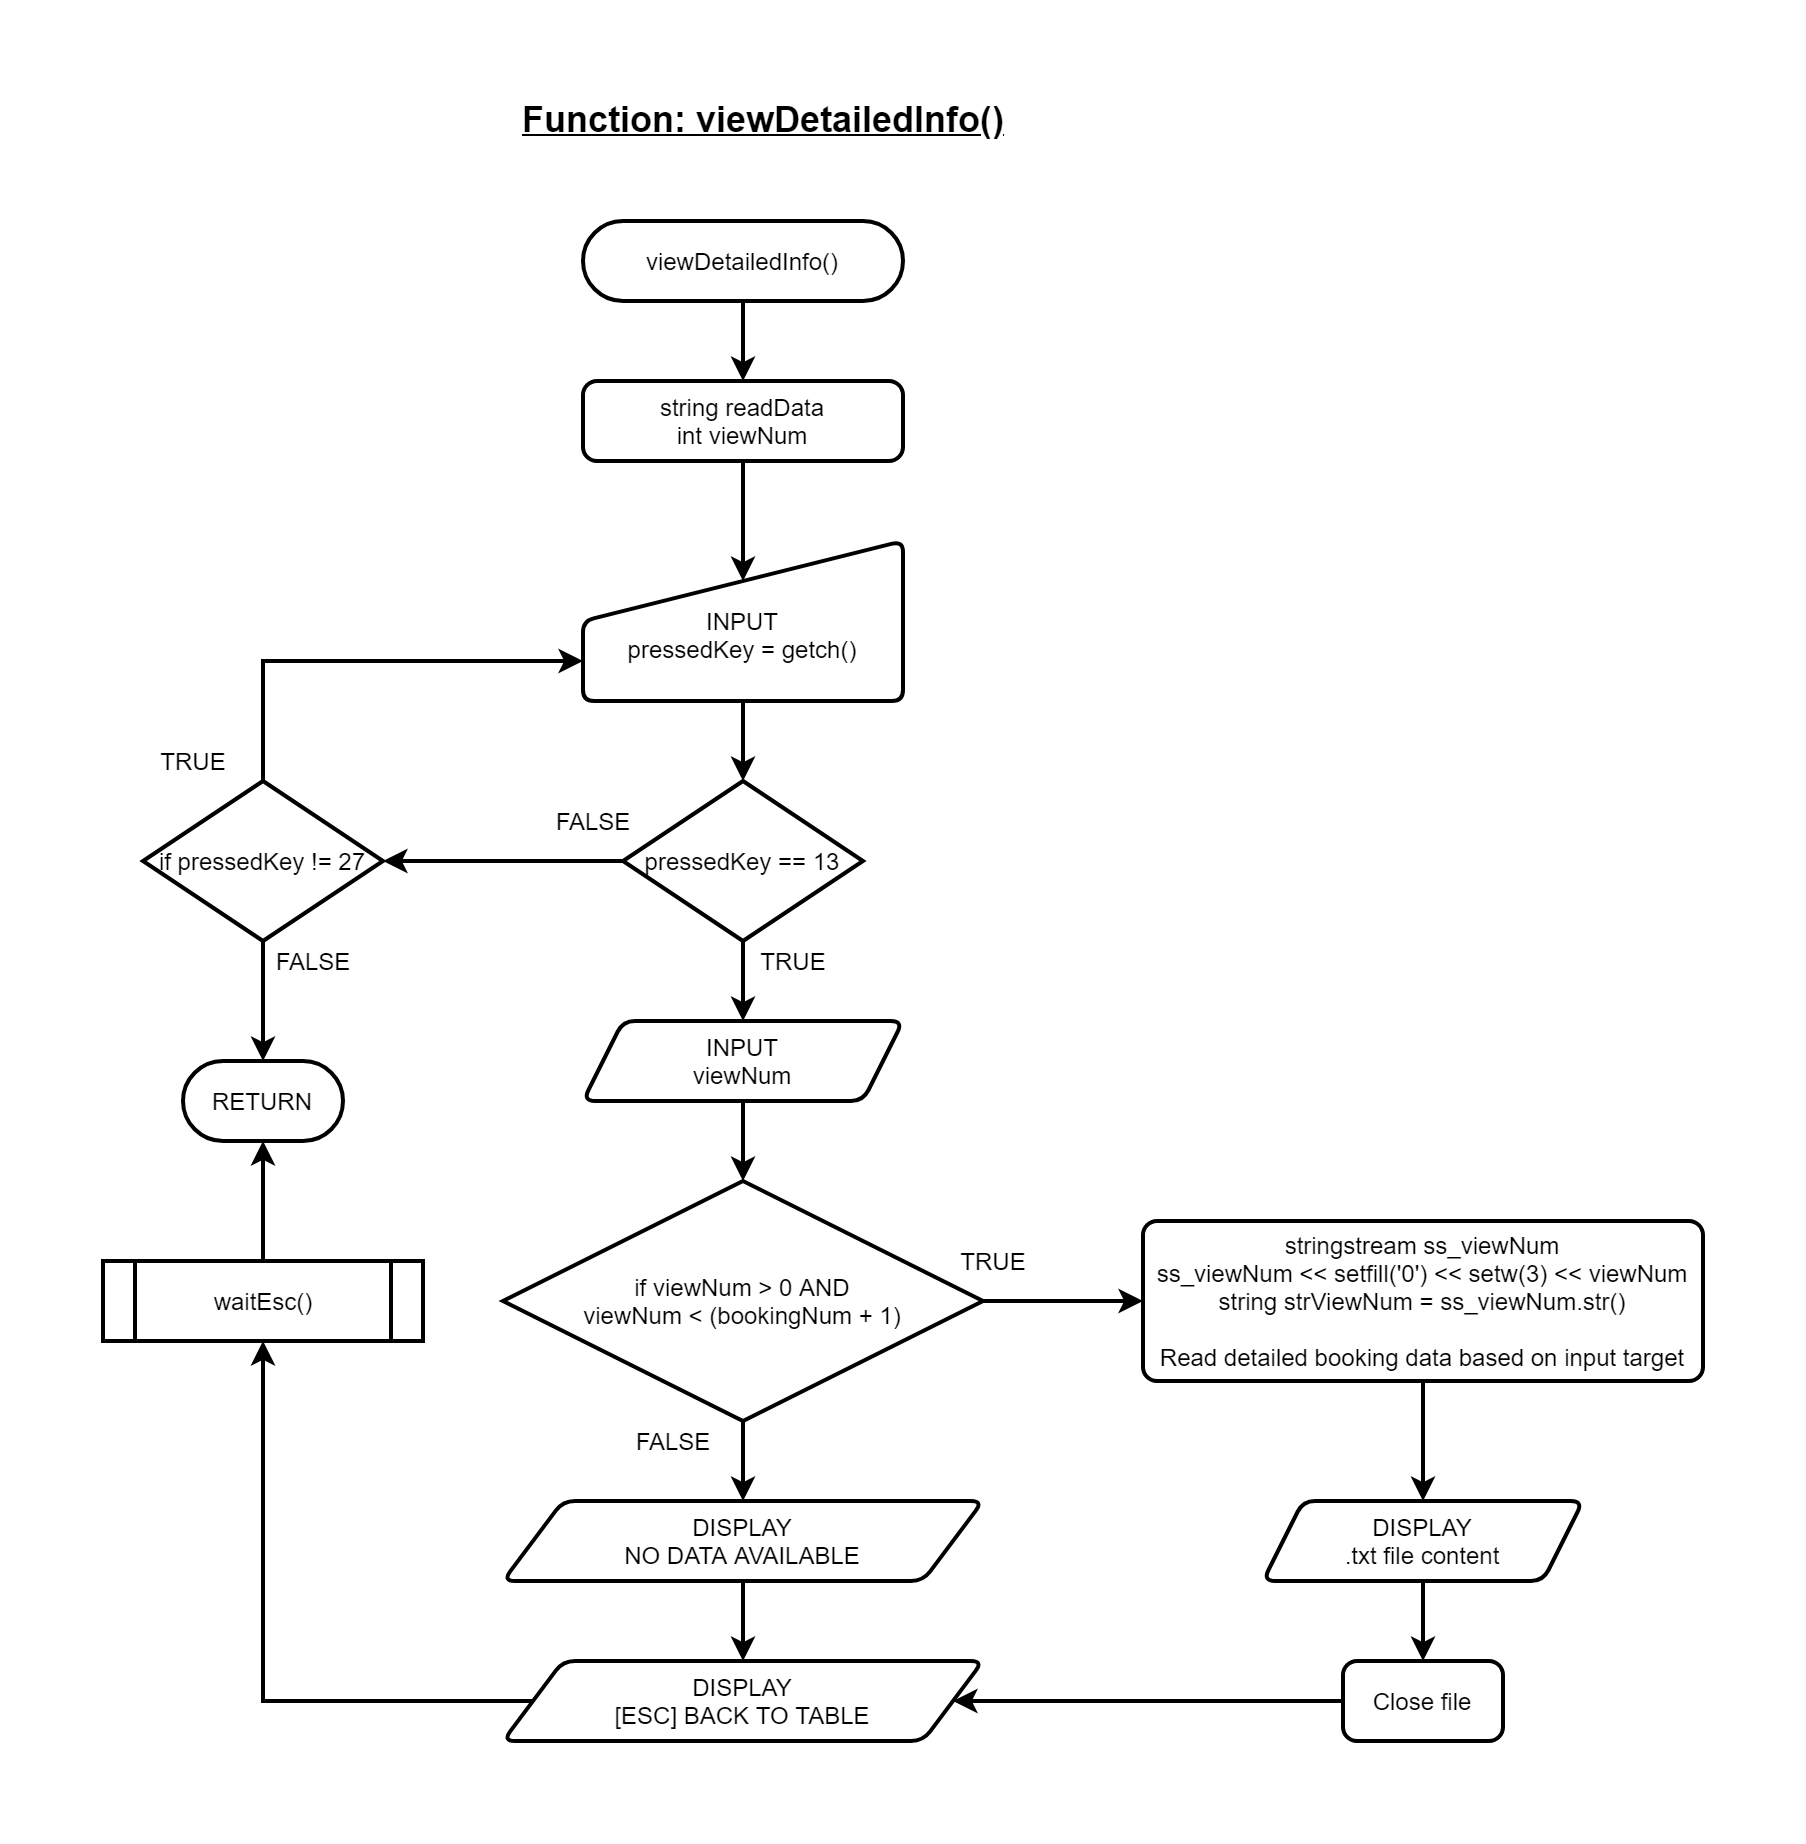

The diagram above was exported from draw.io. Its source (the exported page's mxGraphModel, read from the mxfile embedded in the PNG):
<mxGraphModel dx="1850" dy="2234" grid="1" gridSize="10" guides="1" tooltips="1" connect="1" arrows="1" fold="1" page="1" pageScale="1" pageWidth="850" pageHeight="1100" math="0" shadow="0">
  <root>
    <mxCell id="0" />
    <mxCell id="1" parent="0" />
    <mxCell id="jW5219EnC-Hf5EmtZeXZ-1" value="" style="edgeStyle=orthogonalEdgeStyle;rounded=0;orthogonalLoop=1;jettySize=auto;html=1;strokeWidth=2;" edge="1" parent="1">
      <mxGeometry relative="1" as="geometry">
        <mxPoint x="160.00000000000023" y="120" as="targetPoint" />
        <mxPoint x="160.00000000000023" y="80" as="sourcePoint" />
      </mxGeometry>
    </mxCell>
    <mxCell id="jW5219EnC-Hf5EmtZeXZ-41" style="edgeStyle=orthogonalEdgeStyle;rounded=0;orthogonalLoop=1;jettySize=auto;html=1;strokeWidth=2;entryX=0.5;entryY=1;entryDx=0;entryDy=0;exitX=0;exitY=0.5;exitDx=0;exitDy=0;" edge="1" parent="1" source="jW5219EnC-Hf5EmtZeXZ-50" target="jW5219EnC-Hf5EmtZeXZ-10">
      <mxGeometry relative="1" as="geometry">
        <mxPoint x="-40" y="640" as="targetPoint" />
        <Array as="points">
          <mxPoint x="-80" y="780" />
        </Array>
      </mxGeometry>
    </mxCell>
    <mxCell id="jW5219EnC-Hf5EmtZeXZ-51" value="" style="edgeStyle=orthogonalEdgeStyle;rounded=0;orthogonalLoop=1;jettySize=auto;html=1;strokeWidth=2;" edge="1" parent="1" source="jW5219EnC-Hf5EmtZeXZ-3" target="jW5219EnC-Hf5EmtZeXZ-50">
      <mxGeometry relative="1" as="geometry" />
    </mxCell>
    <mxCell id="jW5219EnC-Hf5EmtZeXZ-3" value="DISPLAY&lt;br&gt;NO DATA AVAILABLE" style="shape=parallelogram;html=1;strokeWidth=2;perimeter=parallelogramPerimeter;whiteSpace=wrap;rounded=1;arcSize=12;size=0.125;fillColor=none;" vertex="1" parent="1">
      <mxGeometry x="40" y="680" width="240" height="40" as="geometry" />
    </mxCell>
    <mxCell id="jW5219EnC-Hf5EmtZeXZ-4" value="viewDetailedInfo()" style="rounded=1;whiteSpace=wrap;html=1;absoluteArcSize=1;arcSize=100;strokeWidth=2;fillColor=none;" vertex="1" parent="1">
      <mxGeometry x="80" y="40" width="160" height="40" as="geometry" />
    </mxCell>
    <mxCell id="jW5219EnC-Hf5EmtZeXZ-25" style="edgeStyle=orthogonalEdgeStyle;rounded=0;orthogonalLoop=1;jettySize=auto;html=1;entryX=0;entryY=0.75;entryDx=0;entryDy=0;strokeWidth=2;" edge="1" parent="1" source="jW5219EnC-Hf5EmtZeXZ-6" target="jW5219EnC-Hf5EmtZeXZ-14">
      <mxGeometry relative="1" as="geometry">
        <Array as="points">
          <mxPoint x="-80" y="260" />
        </Array>
      </mxGeometry>
    </mxCell>
    <mxCell id="jW5219EnC-Hf5EmtZeXZ-28" value="" style="edgeStyle=orthogonalEdgeStyle;rounded=0;orthogonalLoop=1;jettySize=auto;html=1;strokeWidth=2;" edge="1" parent="1" source="jW5219EnC-Hf5EmtZeXZ-6" target="jW5219EnC-Hf5EmtZeXZ-24">
      <mxGeometry relative="1" as="geometry" />
    </mxCell>
    <mxCell id="jW5219EnC-Hf5EmtZeXZ-6" value="if pressedKey != 27" style="strokeWidth=2;html=1;shape=mxgraph.flowchart.decision;whiteSpace=wrap;fillColor=none;" vertex="1" parent="1">
      <mxGeometry x="-140" y="320" width="120" height="80" as="geometry" />
    </mxCell>
    <mxCell id="jW5219EnC-Hf5EmtZeXZ-8" value="FALSE" style="text;html=1;align=center;verticalAlign=middle;resizable=0;points=[];autosize=1;fillColor=none;" vertex="1" parent="1">
      <mxGeometry x="100" y="640" width="50" height="20" as="geometry" />
    </mxCell>
    <mxCell id="jW5219EnC-Hf5EmtZeXZ-42" value="" style="edgeStyle=orthogonalEdgeStyle;rounded=0;orthogonalLoop=1;jettySize=auto;html=1;strokeWidth=2;" edge="1" parent="1" source="jW5219EnC-Hf5EmtZeXZ-10" target="jW5219EnC-Hf5EmtZeXZ-24">
      <mxGeometry relative="1" as="geometry" />
    </mxCell>
    <mxCell id="jW5219EnC-Hf5EmtZeXZ-10" value="waitEsc()" style="shape=process;whiteSpace=wrap;html=1;backgroundOutline=1;strokeWidth=2;fillColor=none;" vertex="1" parent="1">
      <mxGeometry x="-160" y="560" width="160" height="40" as="geometry" />
    </mxCell>
    <mxCell id="jW5219EnC-Hf5EmtZeXZ-11" value="&lt;span style=&quot;font-size: 18px&quot;&gt;&lt;u&gt;&lt;b&gt;Function: viewDetailedInfo()&lt;/b&gt;&lt;/u&gt;&lt;/span&gt;" style="text;html=1;align=center;verticalAlign=middle;resizable=0;points=[];autosize=1;" vertex="1" parent="1">
      <mxGeometry x="40" y="-20" width="260" height="20" as="geometry" />
    </mxCell>
    <mxCell id="jW5219EnC-Hf5EmtZeXZ-15" value="" style="edgeStyle=orthogonalEdgeStyle;rounded=0;orthogonalLoop=1;jettySize=auto;html=1;strokeWidth=2;entryX=0.5;entryY=0.25;entryDx=0;entryDy=0;entryPerimeter=0;" edge="1" parent="1" source="jW5219EnC-Hf5EmtZeXZ-13" target="jW5219EnC-Hf5EmtZeXZ-14">
      <mxGeometry relative="1" as="geometry" />
    </mxCell>
    <mxCell id="jW5219EnC-Hf5EmtZeXZ-13" value="string readData&lt;br&gt;int viewNum" style="rounded=1;whiteSpace=wrap;html=1;absoluteArcSize=1;arcSize=14;strokeWidth=2;fillColor=none;" vertex="1" parent="1">
      <mxGeometry x="80" y="120" width="160" height="40" as="geometry" />
    </mxCell>
    <mxCell id="jW5219EnC-Hf5EmtZeXZ-17" value="" style="edgeStyle=orthogonalEdgeStyle;rounded=0;orthogonalLoop=1;jettySize=auto;html=1;strokeWidth=2;" edge="1" parent="1" source="jW5219EnC-Hf5EmtZeXZ-14">
      <mxGeometry relative="1" as="geometry">
        <mxPoint x="160" y="320" as="targetPoint" />
      </mxGeometry>
    </mxCell>
    <mxCell id="jW5219EnC-Hf5EmtZeXZ-14" value="&lt;span&gt;&lt;br&gt;INPUT&lt;/span&gt;&lt;br&gt;&lt;span&gt;pressedKey = getch()&lt;/span&gt;" style="html=1;strokeWidth=2;shape=manualInput;whiteSpace=wrap;rounded=1;size=40;arcSize=11;fillColor=none;" vertex="1" parent="1">
      <mxGeometry x="80" y="200" width="160" height="80" as="geometry" />
    </mxCell>
    <mxCell id="jW5219EnC-Hf5EmtZeXZ-20" value="" style="edgeStyle=orthogonalEdgeStyle;rounded=0;orthogonalLoop=1;jettySize=auto;html=1;strokeWidth=2;" edge="1" parent="1" source="jW5219EnC-Hf5EmtZeXZ-18" target="jW5219EnC-Hf5EmtZeXZ-19">
      <mxGeometry relative="1" as="geometry" />
    </mxCell>
    <mxCell id="jW5219EnC-Hf5EmtZeXZ-23" value="" style="edgeStyle=orthogonalEdgeStyle;rounded=0;orthogonalLoop=1;jettySize=auto;html=1;strokeWidth=2;entryX=1;entryY=0.5;entryDx=0;entryDy=0;entryPerimeter=0;" edge="1" parent="1" source="jW5219EnC-Hf5EmtZeXZ-18" target="jW5219EnC-Hf5EmtZeXZ-6">
      <mxGeometry relative="1" as="geometry">
        <mxPoint x="20" y="360" as="targetPoint" />
      </mxGeometry>
    </mxCell>
    <mxCell id="jW5219EnC-Hf5EmtZeXZ-18" value="pressedKey == 13" style="strokeWidth=2;html=1;shape=mxgraph.flowchart.decision;whiteSpace=wrap;fillColor=none;" vertex="1" parent="1">
      <mxGeometry x="100" y="320" width="120" height="80" as="geometry" />
    </mxCell>
    <mxCell id="jW5219EnC-Hf5EmtZeXZ-33" value="" style="edgeStyle=orthogonalEdgeStyle;rounded=0;orthogonalLoop=1;jettySize=auto;html=1;strokeWidth=2;" edge="1" parent="1" source="jW5219EnC-Hf5EmtZeXZ-19">
      <mxGeometry relative="1" as="geometry">
        <mxPoint x="160" y="520" as="targetPoint" />
      </mxGeometry>
    </mxCell>
    <mxCell id="jW5219EnC-Hf5EmtZeXZ-19" value="INPUT&lt;br&gt;viewNum" style="shape=parallelogram;html=1;strokeWidth=2;perimeter=parallelogramPerimeter;whiteSpace=wrap;rounded=1;arcSize=12;size=0.125;fillColor=none;" vertex="1" parent="1">
      <mxGeometry x="80" y="440" width="160" height="40" as="geometry" />
    </mxCell>
    <mxCell id="jW5219EnC-Hf5EmtZeXZ-21" value="TRUE" style="text;html=1;align=center;verticalAlign=middle;resizable=0;points=[];autosize=1;fillColor=none;" vertex="1" parent="1">
      <mxGeometry x="160" y="400" width="50" height="20" as="geometry" />
    </mxCell>
    <mxCell id="jW5219EnC-Hf5EmtZeXZ-24" value="RETURN" style="rounded=1;whiteSpace=wrap;html=1;absoluteArcSize=1;arcSize=100;strokeWidth=2;fillColor=none;" vertex="1" parent="1">
      <mxGeometry x="-120" y="460" width="80" height="40" as="geometry" />
    </mxCell>
    <mxCell id="jW5219EnC-Hf5EmtZeXZ-29" value="TRUE" style="text;html=1;align=center;verticalAlign=middle;resizable=0;points=[];autosize=1;fillColor=none;" vertex="1" parent="1">
      <mxGeometry x="-140" y="300" width="50" height="20" as="geometry" />
    </mxCell>
    <mxCell id="jW5219EnC-Hf5EmtZeXZ-30" value="FALSE" style="text;html=1;align=center;verticalAlign=middle;resizable=0;points=[];autosize=1;fillColor=none;" vertex="1" parent="1">
      <mxGeometry x="-80" y="400" width="50" height="20" as="geometry" />
    </mxCell>
    <mxCell id="jW5219EnC-Hf5EmtZeXZ-31" value="FALSE" style="text;html=1;align=center;verticalAlign=middle;resizable=0;points=[];autosize=1;fillColor=none;" vertex="1" parent="1">
      <mxGeometry x="60" y="330" width="50" height="20" as="geometry" />
    </mxCell>
    <mxCell id="jW5219EnC-Hf5EmtZeXZ-36" value="" style="edgeStyle=orthogonalEdgeStyle;rounded=0;orthogonalLoop=1;jettySize=auto;html=1;strokeWidth=2;" edge="1" parent="1" source="jW5219EnC-Hf5EmtZeXZ-34">
      <mxGeometry relative="1" as="geometry">
        <mxPoint x="360" y="580" as="targetPoint" />
      </mxGeometry>
    </mxCell>
    <mxCell id="jW5219EnC-Hf5EmtZeXZ-38" value="" style="edgeStyle=orthogonalEdgeStyle;rounded=0;orthogonalLoop=1;jettySize=auto;html=1;strokeWidth=2;entryX=0.5;entryY=0;entryDx=0;entryDy=0;" edge="1" parent="1" source="jW5219EnC-Hf5EmtZeXZ-34" target="jW5219EnC-Hf5EmtZeXZ-3">
      <mxGeometry relative="1" as="geometry">
        <mxPoint x="160" y="680" as="targetPoint" />
      </mxGeometry>
    </mxCell>
    <mxCell id="jW5219EnC-Hf5EmtZeXZ-34" value="if viewNum &amp;gt; 0 AND&lt;br&gt;viewNum &amp;lt; (bookingNum + 1)" style="strokeWidth=2;html=1;shape=mxgraph.flowchart.decision;whiteSpace=wrap;fillColor=none;" vertex="1" parent="1">
      <mxGeometry x="40" y="520" width="240" height="120" as="geometry" />
    </mxCell>
    <mxCell id="jW5219EnC-Hf5EmtZeXZ-43" value="TRUE" style="text;html=1;align=center;verticalAlign=middle;resizable=0;points=[];autosize=1;fillColor=none;" vertex="1" parent="1">
      <mxGeometry x="260" y="550" width="50" height="20" as="geometry" />
    </mxCell>
    <mxCell id="jW5219EnC-Hf5EmtZeXZ-46" value="" style="edgeStyle=orthogonalEdgeStyle;rounded=0;orthogonalLoop=1;jettySize=auto;html=1;strokeWidth=2;" edge="1" parent="1" source="jW5219EnC-Hf5EmtZeXZ-44">
      <mxGeometry relative="1" as="geometry">
        <mxPoint x="500" y="680" as="targetPoint" />
      </mxGeometry>
    </mxCell>
    <mxCell id="jW5219EnC-Hf5EmtZeXZ-44" value="&lt;div&gt;stringstream ss_viewNum&lt;/div&gt;&lt;div&gt;&lt;span&gt;&#09;&#09;&#09;&#09;&lt;/span&gt;ss_viewNum &amp;lt;&amp;lt; setfill('0') &amp;lt;&amp;lt; setw(3) &amp;lt;&amp;lt; viewNum&lt;/div&gt;&lt;div&gt;&lt;span&gt;&#09;&#09;&#09;&#09;&lt;/span&gt;string strViewNum = ss_viewNum.str()&lt;/div&gt;&lt;div&gt;&lt;br&gt;&lt;/div&gt;&lt;div&gt;Read detailed booking data based on input target&lt;/div&gt;" style="rounded=1;whiteSpace=wrap;html=1;absoluteArcSize=1;arcSize=14;strokeWidth=2;fillColor=none;" vertex="1" parent="1">
      <mxGeometry x="360" y="540" width="280" height="80" as="geometry" />
    </mxCell>
    <mxCell id="jW5219EnC-Hf5EmtZeXZ-49" value="" style="edgeStyle=orthogonalEdgeStyle;rounded=0;orthogonalLoop=1;jettySize=auto;html=1;strokeWidth=2;" edge="1" parent="1" source="jW5219EnC-Hf5EmtZeXZ-47" target="jW5219EnC-Hf5EmtZeXZ-48">
      <mxGeometry relative="1" as="geometry" />
    </mxCell>
    <mxCell id="jW5219EnC-Hf5EmtZeXZ-47" value="DISPLAY&lt;br&gt;.txt file content" style="shape=parallelogram;html=1;strokeWidth=2;perimeter=parallelogramPerimeter;whiteSpace=wrap;rounded=1;arcSize=12;size=0.125;fillColor=none;" vertex="1" parent="1">
      <mxGeometry x="420" y="680" width="160" height="40" as="geometry" />
    </mxCell>
    <mxCell id="jW5219EnC-Hf5EmtZeXZ-53" value="" style="edgeStyle=orthogonalEdgeStyle;rounded=0;orthogonalLoop=1;jettySize=auto;html=1;strokeWidth=2;entryX=1;entryY=0.5;entryDx=0;entryDy=0;" edge="1" parent="1" source="jW5219EnC-Hf5EmtZeXZ-48" target="jW5219EnC-Hf5EmtZeXZ-50">
      <mxGeometry relative="1" as="geometry">
        <mxPoint x="380" y="780" as="targetPoint" />
      </mxGeometry>
    </mxCell>
    <mxCell id="jW5219EnC-Hf5EmtZeXZ-48" value="&lt;div&gt;Close file&lt;/div&gt;" style="rounded=1;whiteSpace=wrap;html=1;absoluteArcSize=1;arcSize=14;strokeWidth=2;fillColor=none;" vertex="1" parent="1">
      <mxGeometry x="460" y="760" width="80" height="40" as="geometry" />
    </mxCell>
    <mxCell id="jW5219EnC-Hf5EmtZeXZ-50" value="DISPLAY&lt;br&gt;[ESC] BACK TO TABLE" style="shape=parallelogram;html=1;strokeWidth=2;perimeter=parallelogramPerimeter;whiteSpace=wrap;rounded=1;arcSize=12;size=0.125;fillColor=none;" vertex="1" parent="1">
      <mxGeometry x="40" y="760" width="240" height="40" as="geometry" />
    </mxCell>
  </root>
</mxGraphModel>